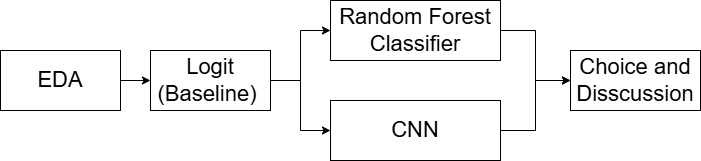

The diagram above was exported from draw.io. Its source (the exported page's mxGraphModel, read from the mxfile embedded in the PNG):
<mxGraphModel dx="946" dy="674" grid="1" gridSize="10" guides="1" tooltips="1" connect="1" arrows="1" fold="1" page="1" pageScale="1" pageWidth="827" pageHeight="1169" math="0" shadow="0">
  <root>
    <mxCell id="0" />
    <mxCell id="1" parent="0" />
    <mxCell id="8A284e9LgieMYM3CfjBE-5" value="" style="edgeStyle=orthogonalEdgeStyle;rounded=0;orthogonalLoop=1;jettySize=auto;html=1;" edge="1" parent="1" source="8A284e9LgieMYM3CfjBE-1" target="8A284e9LgieMYM3CfjBE-4">
      <mxGeometry relative="1" as="geometry" />
    </mxCell>
    <mxCell id="8A284e9LgieMYM3CfjBE-1" value="&lt;font style=&quot;font-size: 22px;&quot;&gt;EDA&lt;/font&gt;" style="rounded=0;whiteSpace=wrap;html=1;" vertex="1" parent="1">
      <mxGeometry x="60" y="270" width="120" height="60" as="geometry" />
    </mxCell>
    <mxCell id="8A284e9LgieMYM3CfjBE-7" value="" style="edgeStyle=orthogonalEdgeStyle;rounded=0;orthogonalLoop=1;jettySize=auto;html=1;" edge="1" parent="1" source="8A284e9LgieMYM3CfjBE-4" target="8A284e9LgieMYM3CfjBE-6">
      <mxGeometry relative="1" as="geometry" />
    </mxCell>
    <mxCell id="8A284e9LgieMYM3CfjBE-10" value="" style="edgeStyle=orthogonalEdgeStyle;rounded=0;orthogonalLoop=1;jettySize=auto;html=1;entryX=0;entryY=0.5;entryDx=0;entryDy=0;" edge="1" parent="1" source="8A284e9LgieMYM3CfjBE-4" target="8A284e9LgieMYM3CfjBE-11">
      <mxGeometry relative="1" as="geometry">
        <mxPoint x="360" y="370" as="targetPoint" />
      </mxGeometry>
    </mxCell>
    <mxCell id="8A284e9LgieMYM3CfjBE-4" value="&lt;div&gt;&lt;font style=&quot;font-size: 22px;&quot;&gt;Logit&lt;/font&gt;&lt;/div&gt;&lt;font style=&quot;font-size: 22px;&quot;&gt;(Baseline)&amp;nbsp;&lt;/font&gt;" style="rounded=0;whiteSpace=wrap;html=1;" vertex="1" parent="1">
      <mxGeometry x="210" y="270" width="120" height="60" as="geometry" />
    </mxCell>
    <mxCell id="8A284e9LgieMYM3CfjBE-15" value="" style="edgeStyle=orthogonalEdgeStyle;rounded=0;orthogonalLoop=1;jettySize=auto;html=1;" edge="1" parent="1" source="8A284e9LgieMYM3CfjBE-6" target="8A284e9LgieMYM3CfjBE-14">
      <mxGeometry relative="1" as="geometry" />
    </mxCell>
    <mxCell id="8A284e9LgieMYM3CfjBE-6" value="&lt;font style=&quot;font-size: 22px;&quot;&gt;Random Forest Classifier&lt;/font&gt;" style="rounded=0;whiteSpace=wrap;html=1;" vertex="1" parent="1">
      <mxGeometry x="390" y="220" width="170" height="60" as="geometry" />
    </mxCell>
    <mxCell id="8A284e9LgieMYM3CfjBE-16" value="" style="edgeStyle=orthogonalEdgeStyle;rounded=0;orthogonalLoop=1;jettySize=auto;html=1;" edge="1" parent="1" source="8A284e9LgieMYM3CfjBE-11" target="8A284e9LgieMYM3CfjBE-14">
      <mxGeometry relative="1" as="geometry" />
    </mxCell>
    <mxCell id="8A284e9LgieMYM3CfjBE-11" value="&lt;font style=&quot;font-size: 22px;&quot;&gt;CNN&lt;/font&gt;" style="rounded=0;whiteSpace=wrap;html=1;" vertex="1" parent="1">
      <mxGeometry x="390" y="320" width="170" height="60" as="geometry" />
    </mxCell>
    <mxCell id="8A284e9LgieMYM3CfjBE-14" value="&lt;font style=&quot;font-size: 22px;&quot;&gt;Choice and Disscussion&lt;/font&gt;" style="rounded=0;whiteSpace=wrap;html=1;" vertex="1" parent="1">
      <mxGeometry x="630" y="270" width="130" height="60" as="geometry" />
    </mxCell>
  </root>
</mxGraphModel>